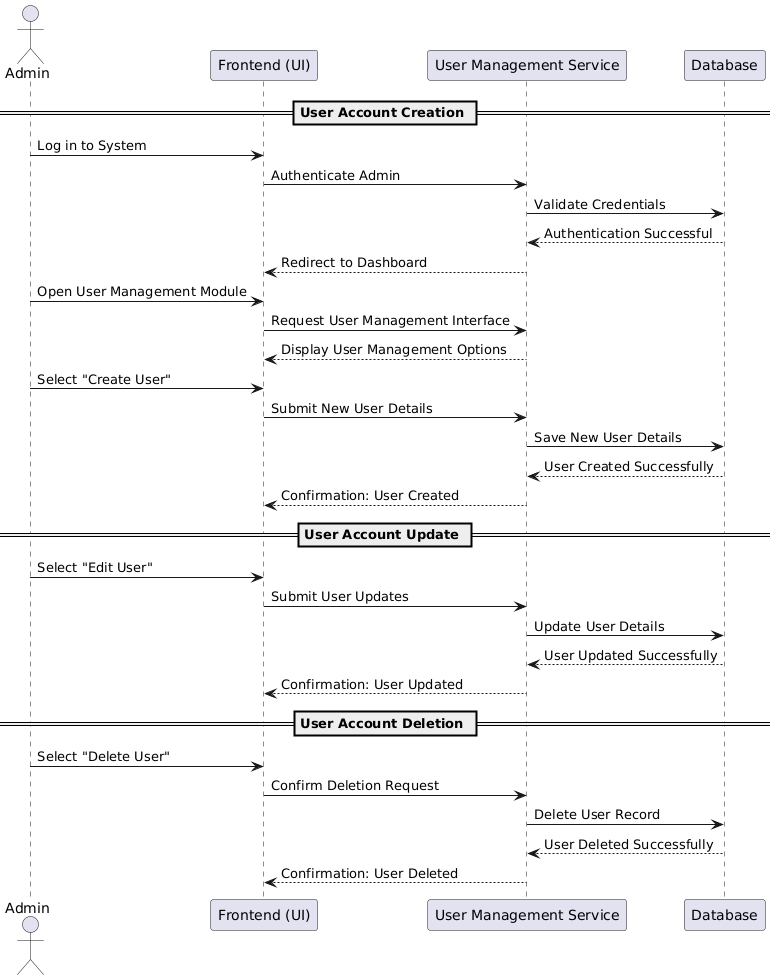

The diagram above was rendered by PlantUML. Its source (embedded in the PNG):
@startuml
actor Admin as ADM
participant "Frontend (UI)" as UI
participant "User Management Service" as UMService
participant "Database" as DB

== User Account Creation ==
ADM -> UI : Log in to System
UI -> UMService : Authenticate Admin
UMService -> DB : Validate Credentials
DB --> UMService : Authentication Successful
UMService --> UI : Redirect to Dashboard

ADM -> UI : Open User Management Module
UI -> UMService : Request User Management Interface
UMService --> UI : Display User Management Options

ADM -> UI : Select "Create User"
UI -> UMService : Submit New User Details
UMService -> DB : Save New User Details
DB --> UMService : User Created Successfully
UMService --> UI : Confirmation: User Created

== User Account Update ==
ADM -> UI : Select "Edit User"
UI -> UMService : Submit User Updates
UMService -> DB : Update User Details
DB --> UMService : User Updated Successfully
UMService --> UI : Confirmation: User Updated

== User Account Deletion ==
ADM -> UI : Select "Delete User"
UI -> UMService : Confirm Deletion Request
UMService -> DB : Delete User Record
DB --> UMService : User Deleted Successfully
UMService --> UI : Confirmation: User Deleted
@enduml